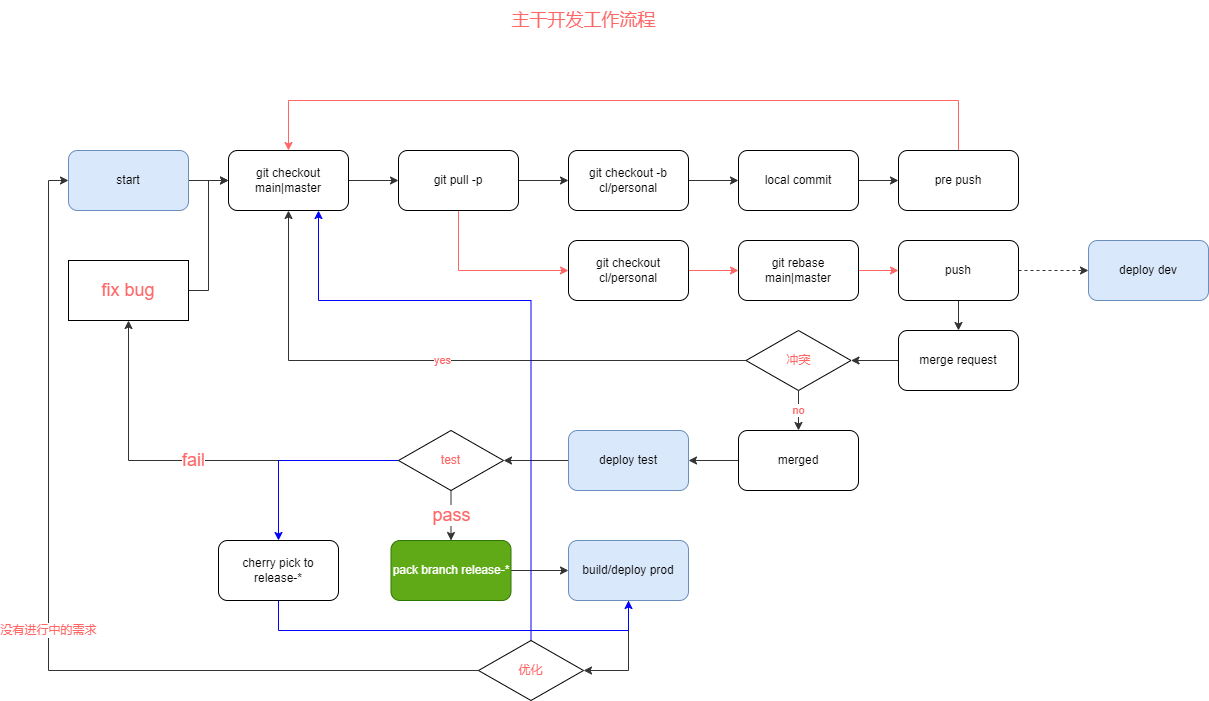

The diagram above was exported from draw.io. Its source (the exported page's mxGraphModel, read from the mxfile embedded in the PNG):
<mxGraphModel dx="1434" dy="836" grid="1" gridSize="10" guides="1" tooltips="1" connect="1" arrows="1" fold="1" page="1" pageScale="1" pageWidth="1169" pageHeight="827" background="none" math="0" shadow="0">
  <root>
    <mxCell id="0" />
    <mxCell id="1" parent="0" />
    <mxCell id="DnbW5wYfsPJQuZ5G0jOo-155" style="edgeStyle=orthogonalEdgeStyle;rounded=0;orthogonalLoop=1;jettySize=auto;html=1;entryX=0;entryY=0.5;entryDx=0;entryDy=0;strokeColor=#333333;fontColor=#FF6666;" edge="1" parent="1" source="DnbW5wYfsPJQuZ5G0jOo-143" target="DnbW5wYfsPJQuZ5G0jOo-148">
      <mxGeometry relative="1" as="geometry" />
    </mxCell>
    <mxCell id="DnbW5wYfsPJQuZ5G0jOo-143" value="start" style="rounded=1;whiteSpace=wrap;html=1;fillColor=#dae8fc;strokeColor=#6c8ebf;" vertex="1" parent="1">
      <mxGeometry x="90" y="180" width="120" height="60" as="geometry" />
    </mxCell>
    <mxCell id="DnbW5wYfsPJQuZ5G0jOo-153" style="edgeStyle=orthogonalEdgeStyle;rounded=0;orthogonalLoop=1;jettySize=auto;html=1;entryX=0;entryY=0.5;entryDx=0;entryDy=0;strokeColor=#FF6666;fontColor=#FF6666;" edge="1" parent="1" source="DnbW5wYfsPJQuZ5G0jOo-144" target="DnbW5wYfsPJQuZ5G0jOo-152">
      <mxGeometry relative="1" as="geometry">
        <Array as="points">
          <mxPoint x="480" y="300" />
        </Array>
      </mxGeometry>
    </mxCell>
    <mxCell id="DnbW5wYfsPJQuZ5G0jOo-154" style="edgeStyle=orthogonalEdgeStyle;rounded=0;orthogonalLoop=1;jettySize=auto;html=1;entryX=0;entryY=0.5;entryDx=0;entryDy=0;strokeColor=#333333;fontColor=#FF6666;" edge="1" parent="1" source="DnbW5wYfsPJQuZ5G0jOo-144" target="DnbW5wYfsPJQuZ5G0jOo-145">
      <mxGeometry relative="1" as="geometry" />
    </mxCell>
    <mxCell id="DnbW5wYfsPJQuZ5G0jOo-144" value="git pull -p" style="rounded=1;whiteSpace=wrap;html=1;" vertex="1" parent="1">
      <mxGeometry x="420" y="180" width="120" height="60" as="geometry" />
    </mxCell>
    <mxCell id="DnbW5wYfsPJQuZ5G0jOo-156" style="edgeStyle=orthogonalEdgeStyle;rounded=0;orthogonalLoop=1;jettySize=auto;html=1;entryX=0;entryY=0.5;entryDx=0;entryDy=0;strokeColor=#333333;fontColor=#FF6666;" edge="1" parent="1" source="DnbW5wYfsPJQuZ5G0jOo-145" target="DnbW5wYfsPJQuZ5G0jOo-146">
      <mxGeometry relative="1" as="geometry" />
    </mxCell>
    <mxCell id="DnbW5wYfsPJQuZ5G0jOo-145" value="git checkout -b cl/personal" style="rounded=1;whiteSpace=wrap;html=1;" vertex="1" parent="1">
      <mxGeometry x="590" y="180" width="120" height="60" as="geometry" />
    </mxCell>
    <mxCell id="DnbW5wYfsPJQuZ5G0jOo-157" style="edgeStyle=orthogonalEdgeStyle;rounded=0;orthogonalLoop=1;jettySize=auto;html=1;entryX=0;entryY=0.5;entryDx=0;entryDy=0;strokeColor=#333333;fontColor=#FF6666;" edge="1" parent="1" source="DnbW5wYfsPJQuZ5G0jOo-146" target="DnbW5wYfsPJQuZ5G0jOo-147">
      <mxGeometry relative="1" as="geometry" />
    </mxCell>
    <mxCell id="DnbW5wYfsPJQuZ5G0jOo-146" value="local commit" style="rounded=1;whiteSpace=wrap;html=1;" vertex="1" parent="1">
      <mxGeometry x="760" y="180" width="120" height="60" as="geometry" />
    </mxCell>
    <mxCell id="DnbW5wYfsPJQuZ5G0jOo-149" style="edgeStyle=orthogonalEdgeStyle;rounded=0;orthogonalLoop=1;jettySize=auto;html=1;entryX=0.5;entryY=0;entryDx=0;entryDy=0;fontColor=#FF6666;strokeColor=#FF6666;" edge="1" parent="1" source="DnbW5wYfsPJQuZ5G0jOo-147" target="DnbW5wYfsPJQuZ5G0jOo-148">
      <mxGeometry relative="1" as="geometry">
        <Array as="points">
          <mxPoint x="980" y="130" />
          <mxPoint x="310" y="130" />
        </Array>
      </mxGeometry>
    </mxCell>
    <mxCell id="DnbW5wYfsPJQuZ5G0jOo-147" value="pre push" style="rounded=1;whiteSpace=wrap;html=1;" vertex="1" parent="1">
      <mxGeometry x="920" y="180" width="120" height="60" as="geometry" />
    </mxCell>
    <mxCell id="DnbW5wYfsPJQuZ5G0jOo-150" style="edgeStyle=orthogonalEdgeStyle;rounded=0;orthogonalLoop=1;jettySize=auto;html=1;entryX=0;entryY=0.5;entryDx=0;entryDy=0;strokeColor=#333333;fontColor=#FF6666;" edge="1" parent="1" source="DnbW5wYfsPJQuZ5G0jOo-148" target="DnbW5wYfsPJQuZ5G0jOo-144">
      <mxGeometry relative="1" as="geometry" />
    </mxCell>
    <mxCell id="DnbW5wYfsPJQuZ5G0jOo-148" value="git checkout main|master" style="rounded=1;whiteSpace=wrap;html=1;" vertex="1" parent="1">
      <mxGeometry x="250" y="180" width="120" height="60" as="geometry" />
    </mxCell>
    <mxCell id="DnbW5wYfsPJQuZ5G0jOo-159" style="edgeStyle=orthogonalEdgeStyle;rounded=0;orthogonalLoop=1;jettySize=auto;html=1;strokeColor=#FF6666;fontColor=#FF6666;" edge="1" parent="1" source="DnbW5wYfsPJQuZ5G0jOo-152" target="DnbW5wYfsPJQuZ5G0jOo-158">
      <mxGeometry relative="1" as="geometry" />
    </mxCell>
    <mxCell id="DnbW5wYfsPJQuZ5G0jOo-152" value="git checkout cl/personal" style="rounded=1;whiteSpace=wrap;html=1;" vertex="1" parent="1">
      <mxGeometry x="590" y="270" width="120" height="60" as="geometry" />
    </mxCell>
    <mxCell id="DnbW5wYfsPJQuZ5G0jOo-162" style="edgeStyle=orthogonalEdgeStyle;rounded=0;orthogonalLoop=1;jettySize=auto;html=1;entryX=0;entryY=0.5;entryDx=0;entryDy=0;strokeColor=#FF6666;fontColor=#FF6666;" edge="1" parent="1" source="DnbW5wYfsPJQuZ5G0jOo-158" target="DnbW5wYfsPJQuZ5G0jOo-161">
      <mxGeometry relative="1" as="geometry" />
    </mxCell>
    <mxCell id="DnbW5wYfsPJQuZ5G0jOo-158" value="git rebase main|master" style="rounded=1;whiteSpace=wrap;html=1;" vertex="1" parent="1">
      <mxGeometry x="760" y="270" width="120" height="60" as="geometry" />
    </mxCell>
    <mxCell id="DnbW5wYfsPJQuZ5G0jOo-164" style="edgeStyle=orthogonalEdgeStyle;rounded=0;orthogonalLoop=1;jettySize=auto;html=1;entryX=0.5;entryY=0;entryDx=0;entryDy=0;strokeColor=#333333;fontColor=#FF6666;" edge="1" parent="1" source="DnbW5wYfsPJQuZ5G0jOo-161" target="DnbW5wYfsPJQuZ5G0jOo-163">
      <mxGeometry relative="1" as="geometry" />
    </mxCell>
    <mxCell id="DnbW5wYfsPJQuZ5G0jOo-189" style="edgeStyle=orthogonalEdgeStyle;rounded=0;orthogonalLoop=1;jettySize=auto;html=1;entryX=0;entryY=0.5;entryDx=0;entryDy=0;dashed=1;strokeColor=#333333;fontSize=18;fontColor=#FF6666;" edge="1" parent="1" source="DnbW5wYfsPJQuZ5G0jOo-161" target="DnbW5wYfsPJQuZ5G0jOo-187">
      <mxGeometry relative="1" as="geometry" />
    </mxCell>
    <mxCell id="DnbW5wYfsPJQuZ5G0jOo-161" value="push" style="rounded=1;whiteSpace=wrap;html=1;" vertex="1" parent="1">
      <mxGeometry x="920" y="270" width="120" height="60" as="geometry" />
    </mxCell>
    <mxCell id="DnbW5wYfsPJQuZ5G0jOo-167" style="edgeStyle=orthogonalEdgeStyle;rounded=0;orthogonalLoop=1;jettySize=auto;html=1;entryX=1;entryY=0.5;entryDx=0;entryDy=0;strokeColor=#333333;fontColor=#FF6666;" edge="1" parent="1" source="DnbW5wYfsPJQuZ5G0jOo-163" target="DnbW5wYfsPJQuZ5G0jOo-166">
      <mxGeometry relative="1" as="geometry" />
    </mxCell>
    <mxCell id="DnbW5wYfsPJQuZ5G0jOo-163" value="merge request" style="rounded=1;whiteSpace=wrap;html=1;" vertex="1" parent="1">
      <mxGeometry x="920" y="360" width="120" height="60" as="geometry" />
    </mxCell>
    <mxCell id="DnbW5wYfsPJQuZ5G0jOo-168" value="yes" style="edgeStyle=orthogonalEdgeStyle;rounded=0;orthogonalLoop=1;jettySize=auto;html=1;entryX=0.5;entryY=1;entryDx=0;entryDy=0;strokeColor=#333333;fontColor=#FF6666;" edge="1" parent="1" source="DnbW5wYfsPJQuZ5G0jOo-166" target="DnbW5wYfsPJQuZ5G0jOo-148">
      <mxGeometry relative="1" as="geometry" />
    </mxCell>
    <mxCell id="DnbW5wYfsPJQuZ5G0jOo-170" value="no" style="edgeStyle=orthogonalEdgeStyle;rounded=0;orthogonalLoop=1;jettySize=auto;html=1;entryX=0.5;entryY=0;entryDx=0;entryDy=0;strokeColor=#333333;fontColor=#FF6666;" edge="1" parent="1" source="DnbW5wYfsPJQuZ5G0jOo-166" target="DnbW5wYfsPJQuZ5G0jOo-169">
      <mxGeometry relative="1" as="geometry" />
    </mxCell>
    <mxCell id="DnbW5wYfsPJQuZ5G0jOo-166" value="冲突" style="rhombus;whiteSpace=wrap;html=1;fontColor=#FF6666;" vertex="1" parent="1">
      <mxGeometry x="767.5" y="360" width="105" height="60" as="geometry" />
    </mxCell>
    <mxCell id="DnbW5wYfsPJQuZ5G0jOo-173" style="edgeStyle=orthogonalEdgeStyle;rounded=0;orthogonalLoop=1;jettySize=auto;html=1;entryX=1;entryY=0.5;entryDx=0;entryDy=0;strokeColor=#333333;fontSize=18;fontColor=#FF6666;" edge="1" parent="1" source="DnbW5wYfsPJQuZ5G0jOo-169" target="DnbW5wYfsPJQuZ5G0jOo-172">
      <mxGeometry relative="1" as="geometry" />
    </mxCell>
    <mxCell id="DnbW5wYfsPJQuZ5G0jOo-169" value="merged" style="rounded=1;whiteSpace=wrap;html=1;" vertex="1" parent="1">
      <mxGeometry x="760" y="460" width="120" height="60" as="geometry" />
    </mxCell>
    <mxCell id="DnbW5wYfsPJQuZ5G0jOo-171" value="主干开发工作流程" style="text;html=1;align=center;verticalAlign=middle;resizable=0;points=[];autosize=1;strokeColor=none;fillColor=none;fontColor=#FF6666;fontSize=18;" vertex="1" parent="1">
      <mxGeometry x="520" y="30" width="170" height="40" as="geometry" />
    </mxCell>
    <mxCell id="DnbW5wYfsPJQuZ5G0jOo-177" style="edgeStyle=orthogonalEdgeStyle;rounded=0;orthogonalLoop=1;jettySize=auto;html=1;strokeColor=#333333;fontSize=18;fontColor=#FF6666;" edge="1" parent="1" source="DnbW5wYfsPJQuZ5G0jOo-172" target="DnbW5wYfsPJQuZ5G0jOo-176">
      <mxGeometry relative="1" as="geometry" />
    </mxCell>
    <mxCell id="DnbW5wYfsPJQuZ5G0jOo-172" value="deploy test" style="rounded=1;whiteSpace=wrap;html=1;fillColor=#dae8fc;strokeColor=#6c8ebf;" vertex="1" parent="1">
      <mxGeometry x="590" y="460" width="120" height="60" as="geometry" />
    </mxCell>
    <mxCell id="DnbW5wYfsPJQuZ5G0jOo-180" value="fail" style="edgeStyle=orthogonalEdgeStyle;rounded=0;orthogonalLoop=1;jettySize=auto;html=1;entryX=0.5;entryY=1;entryDx=0;entryDy=0;strokeColor=#333333;fontSize=18;fontColor=#FF6666;" edge="1" parent="1" source="DnbW5wYfsPJQuZ5G0jOo-176" target="DnbW5wYfsPJQuZ5G0jOo-179">
      <mxGeometry relative="1" as="geometry" />
    </mxCell>
    <mxCell id="DnbW5wYfsPJQuZ5G0jOo-185" value="pass" style="edgeStyle=orthogonalEdgeStyle;rounded=0;orthogonalLoop=1;jettySize=auto;html=1;entryX=0.5;entryY=0;entryDx=0;entryDy=0;strokeColor=#333333;fontSize=18;fontColor=#FF6666;" edge="1" parent="1" source="DnbW5wYfsPJQuZ5G0jOo-176" target="DnbW5wYfsPJQuZ5G0jOo-184">
      <mxGeometry relative="1" as="geometry" />
    </mxCell>
    <mxCell id="DnbW5wYfsPJQuZ5G0jOo-204" style="edgeStyle=orthogonalEdgeStyle;rounded=0;orthogonalLoop=1;jettySize=auto;html=1;entryX=0.5;entryY=0;entryDx=0;entryDy=0;strokeColor=#0000FF;fontSize=12;fontColor=#FF6666;" edge="1" parent="1" source="DnbW5wYfsPJQuZ5G0jOo-176" target="DnbW5wYfsPJQuZ5G0jOo-202">
      <mxGeometry relative="1" as="geometry" />
    </mxCell>
    <mxCell id="DnbW5wYfsPJQuZ5G0jOo-176" value="test" style="rhombus;whiteSpace=wrap;html=1;fontColor=#FF6666;" vertex="1" parent="1">
      <mxGeometry x="420" y="460" width="105" height="60" as="geometry" />
    </mxCell>
    <mxCell id="DnbW5wYfsPJQuZ5G0jOo-181" style="edgeStyle=orthogonalEdgeStyle;rounded=0;orthogonalLoop=1;jettySize=auto;html=1;entryX=0;entryY=0.5;entryDx=0;entryDy=0;strokeColor=#333333;fontSize=18;fontColor=#FF6666;" edge="1" parent="1" source="DnbW5wYfsPJQuZ5G0jOo-179" target="DnbW5wYfsPJQuZ5G0jOo-148">
      <mxGeometry relative="1" as="geometry" />
    </mxCell>
    <mxCell id="DnbW5wYfsPJQuZ5G0jOo-179" value="fix bug" style="whiteSpace=wrap;html=1;fontColor=#FF6666;fontSize=18;" vertex="1" parent="1">
      <mxGeometry x="90" y="290" width="120" height="60" as="geometry" />
    </mxCell>
    <mxCell id="DnbW5wYfsPJQuZ5G0jOo-190" style="edgeStyle=orthogonalEdgeStyle;rounded=0;orthogonalLoop=1;jettySize=auto;html=1;entryX=0;entryY=0.5;entryDx=0;entryDy=0;strokeColor=#333333;fontSize=18;fontColor=#FF6666;" edge="1" parent="1" source="DnbW5wYfsPJQuZ5G0jOo-184" target="DnbW5wYfsPJQuZ5G0jOo-186">
      <mxGeometry relative="1" as="geometry" />
    </mxCell>
    <mxCell id="DnbW5wYfsPJQuZ5G0jOo-184" value="pack branch release-*" style="rounded=1;whiteSpace=wrap;html=1;fillColor=#60a917;strokeColor=#2D7600;fontColor=#ffffff;" vertex="1" parent="1">
      <mxGeometry x="412.5" y="570" width="120" height="60" as="geometry" />
    </mxCell>
    <mxCell id="DnbW5wYfsPJQuZ5G0jOo-197" style="edgeStyle=orthogonalEdgeStyle;rounded=0;orthogonalLoop=1;jettySize=auto;html=1;entryX=1;entryY=0.5;entryDx=0;entryDy=0;strokeColor=#333333;fontSize=12;fontColor=#FF6666;" edge="1" parent="1" source="DnbW5wYfsPJQuZ5G0jOo-186" target="DnbW5wYfsPJQuZ5G0jOo-196">
      <mxGeometry relative="1" as="geometry" />
    </mxCell>
    <mxCell id="DnbW5wYfsPJQuZ5G0jOo-186" value="build/deploy prod" style="rounded=1;whiteSpace=wrap;html=1;fillColor=#dae8fc;strokeColor=#6c8ebf;" vertex="1" parent="1">
      <mxGeometry x="590" y="570" width="120" height="60" as="geometry" />
    </mxCell>
    <mxCell id="DnbW5wYfsPJQuZ5G0jOo-187" value="deploy dev" style="rounded=1;whiteSpace=wrap;html=1;fillColor=#dae8fc;strokeColor=#6c8ebf;" vertex="1" parent="1">
      <mxGeometry x="1110" y="270" width="120" height="60" as="geometry" />
    </mxCell>
    <mxCell id="DnbW5wYfsPJQuZ5G0jOo-198" value="没有进行中的需求" style="edgeStyle=orthogonalEdgeStyle;rounded=0;orthogonalLoop=1;jettySize=auto;html=1;entryX=0;entryY=0.5;entryDx=0;entryDy=0;strokeColor=#333333;fontSize=12;fontColor=#FF6666;" edge="1" parent="1" source="DnbW5wYfsPJQuZ5G0jOo-196" target="DnbW5wYfsPJQuZ5G0jOo-143">
      <mxGeometry relative="1" as="geometry" />
    </mxCell>
    <mxCell id="DnbW5wYfsPJQuZ5G0jOo-203" style="edgeStyle=orthogonalEdgeStyle;rounded=0;orthogonalLoop=1;jettySize=auto;html=1;strokeColor=#0000FF;fontSize=12;fontColor=#FF6666;" edge="1" parent="1" source="DnbW5wYfsPJQuZ5G0jOo-196" target="DnbW5wYfsPJQuZ5G0jOo-148">
      <mxGeometry relative="1" as="geometry">
        <Array as="points">
          <mxPoint x="553" y="330" />
          <mxPoint x="340" y="330" />
        </Array>
      </mxGeometry>
    </mxCell>
    <mxCell id="DnbW5wYfsPJQuZ5G0jOo-196" value="优化" style="rhombus;whiteSpace=wrap;html=1;fontColor=#FF6666;" vertex="1" parent="1">
      <mxGeometry x="500" y="670" width="105" height="60" as="geometry" />
    </mxCell>
    <mxCell id="DnbW5wYfsPJQuZ5G0jOo-205" style="edgeStyle=orthogonalEdgeStyle;rounded=0;orthogonalLoop=1;jettySize=auto;html=1;strokeColor=#0000FF;fontSize=12;fontColor=#FF6666;" edge="1" parent="1" source="DnbW5wYfsPJQuZ5G0jOo-202" target="DnbW5wYfsPJQuZ5G0jOo-186">
      <mxGeometry relative="1" as="geometry">
        <Array as="points">
          <mxPoint x="300" y="660" />
          <mxPoint x="650" y="660" />
        </Array>
      </mxGeometry>
    </mxCell>
    <mxCell id="DnbW5wYfsPJQuZ5G0jOo-202" value="cherry pick to release-*" style="rounded=1;whiteSpace=wrap;html=1;" vertex="1" parent="1">
      <mxGeometry x="240" y="570" width="120" height="60" as="geometry" />
    </mxCell>
  </root>
</mxGraphModel>